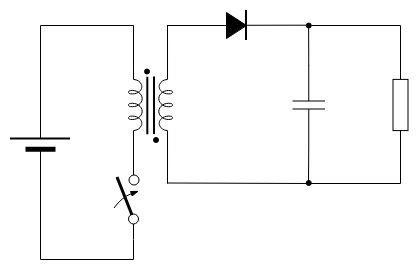

The diagram above was exported from draw.io. Its source (the exported page's mxGraphModel, read from the mxfile embedded in the PNG):
<mxGraphModel dx="723" dy="458" grid="1" gridSize="10" guides="1" tooltips="1" connect="1" arrows="1" fold="1" page="1" pageScale="1" pageWidth="827" pageHeight="1169" background="light-dark(#FFFFFF,#FFFFFF)" math="0" shadow="0">
  <root>
    <mxCell id="0" />
    <mxCell id="1" parent="0" />
    <mxCell id="97WSCiZH65-_SWAE3TA7-1" parent="1" style="pointerEvents=1;verticalLabelPosition=bottom;shadow=0;dashed=0;align=center;html=1;verticalAlign=top;shape=mxgraph.electrical.resistors.resistor_1;rotation=90;strokeColor=light-dark(#000000,#000000);fillColor=light-dark(#FFFFFF,#FFFFFF);" value="" vertex="1">
      <mxGeometry height="15" width="80" x="599.9966870117187" y="222" as="geometry" />
    </mxCell>
    <mxCell id="97WSCiZH65-_SWAE3TA7-2" edge="1" parent="1" source="97WSCiZH65-_SWAE3TA7-11" style="endArrow=none;html=1;rounded=0;strokeColor=light-dark(#000000,#000000);exitX=0;exitY=0.5;exitDx=0;exitDy=0;entryX=1;entryY=0.5;entryDx=0;entryDy=0;" value="">
      <mxGeometry height="50" relative="1" width="50" as="geometry">
        <mxPoint x="399.9966870117187" y="150" as="sourcePoint" />
        <mxPoint x="407" y="150" as="targetPoint" />
      </mxGeometry>
    </mxCell>
    <mxCell id="97WSCiZH65-_SWAE3TA7-5" edge="1" parent="1" style="endArrow=none;html=1;rounded=0;strokeColor=light-dark(#000000,#000000);exitX=1;exitY=0.5;exitDx=0;exitDy=0;" value="">
      <mxGeometry height="50" relative="1" width="50" as="geometry">
        <mxPoint x="406.7" y="307.5" as="sourcePoint" />
        <mxPoint x="547.9966870117187" y="308" as="targetPoint" />
      </mxGeometry>
    </mxCell>
    <mxCell id="97WSCiZH65-_SWAE3TA7-6" parent="1" style="pointerEvents=1;verticalLabelPosition=bottom;shadow=0;dashed=0;align=center;html=1;verticalAlign=top;shape=mxgraph.electrical.capacitors.capacitor_1;strokeColor=light-dark(#000000,#000000);direction=south;" value="" vertex="1">
      <mxGeometry height="80" width="32.5" x="532" y="189.49995930989576" as="geometry" />
    </mxCell>
    <mxCell id="97WSCiZH65-_SWAE3TA7-7" edge="1" parent="1" source="97WSCiZH65-_SWAE3TA7-13" style="endArrow=none;html=1;rounded=0;strokeColor=light-dark(#000000,#000000);exitX=-0.018;exitY=0.441;exitDx=0;exitDy=0;exitPerimeter=0;entryX=1.021;entryY=0.492;entryDx=0;entryDy=0;entryPerimeter=0;" target="97WSCiZH65-_SWAE3TA7-11" value="">
      <mxGeometry height="50" relative="1" width="50" as="geometry">
        <Array as="points" />
        <mxPoint x="535" y="310.49995930989576" as="sourcePoint" />
        <mxPoint x="500" y="147.99995930989576" as="targetPoint" />
      </mxGeometry>
    </mxCell>
    <mxCell id="97WSCiZH65-_SWAE3TA7-8" edge="1" parent="1" source="97WSCiZH65-_SWAE3TA7-1" style="endArrow=none;html=1;rounded=0;strokeColor=light-dark(#000000,#000000);entryX=1;entryY=0.5;entryDx=0;entryDy=0;entryPerimeter=0;exitX=1;exitY=0.5;exitDx=0;exitDy=0;exitPerimeter=0;" target="97WSCiZH65-_SWAE3TA7-6" value="">
      <mxGeometry height="50" relative="1" width="50" as="geometry">
        <Array as="points">
          <mxPoint x="640" y="307.99995930989576" />
          <mxPoint x="548" y="307.99995930989576" />
        </Array>
        <mxPoint x="640" y="307.99995930989576" as="sourcePoint" />
        <mxPoint x="548" y="306.99995930989576" as="targetPoint" />
      </mxGeometry>
    </mxCell>
    <mxCell id="97WSCiZH65-_SWAE3TA7-9" connectable="0" parent="1" style="group;rotation=90;" value="" vertex="1">
      <mxGeometry height="20" width="30" x="460.9966870117187" y="140" as="geometry" />
    </mxCell>
    <mxCell id="97WSCiZH65-_SWAE3TA7-10" edge="1" parent="97WSCiZH65-_SWAE3TA7-9" style="endArrow=none;html=1;rounded=0;strokeWidth=2;strokeColor=light-dark(#000000,#000000);" value="">
      <mxGeometry height="50" relative="1" width="50" as="geometry">
        <mxPoint x="25" y="-5" as="sourcePoint" />
        <mxPoint x="25" y="25" as="targetPoint" />
      </mxGeometry>
    </mxCell>
    <mxCell id="97WSCiZH65-_SWAE3TA7-11" parent="97WSCiZH65-_SWAE3TA7-9" style="triangle;whiteSpace=wrap;html=1;rotation=0;strokeWidth=1;fillStyle=solid;fillColor=light-dark(#000000,#000000);strokeColor=light-dark(#000000,#000000);" value="" vertex="1">
      <mxGeometry height="26" width="20" x="5" y="-3" as="geometry" />
    </mxCell>
    <mxCell id="97WSCiZH65-_SWAE3TA7-12" edge="1" parent="1" source="97WSCiZH65-_SWAE3TA7-1" style="endArrow=none;html=1;rounded=0;strokeColor=light-dark(#000000,#000000);exitX=0;exitY=0.5;exitDx=0;exitDy=0;exitPerimeter=0;" target="97WSCiZH65-_SWAE3TA7-13" value="">
      <mxGeometry height="50" relative="1" width="50" as="geometry">
        <Array as="points">
          <mxPoint x="640" y="149.99995930989576" />
        </Array>
        <mxPoint x="640" y="184.99995930989576" as="sourcePoint" />
        <mxPoint x="540" y="147.99995930989576" as="targetPoint" />
      </mxGeometry>
    </mxCell>
    <mxCell id="97WSCiZH65-_SWAE3TA7-13" parent="1" style="ellipse;whiteSpace=wrap;html=1;aspect=fixed;fillStyle=solid;fillColor=light-dark(#000000,#000000);strokeColor=light-dark(#000000,#000000);" value="" vertex="1">
      <mxGeometry height="5" width="5" x="545.75" y="147.49995930989576" as="geometry" />
    </mxCell>
    <mxCell id="97WSCiZH65-_SWAE3TA7-14" parent="1" style="ellipse;whiteSpace=wrap;html=1;aspect=fixed;fillStyle=solid;fillColor=light-dark(#000000,#000000);strokeColor=light-dark(#000000,#000000);" value="" vertex="1">
      <mxGeometry height="5" width="5" x="545.75" y="304.99995930989576" as="geometry" />
    </mxCell>
    <mxCell id="97WSCiZH65-_SWAE3TA7-15" connectable="0" parent="1" style="group" value="" vertex="1">
      <mxGeometry height="82.5" width="60" x="250" y="232.49995930989576" as="geometry" />
    </mxCell>
    <mxCell id="97WSCiZH65-_SWAE3TA7-16" edge="1" parent="97WSCiZH65-_SWAE3TA7-15" style="endArrow=none;html=1;rounded=0;strokeColor=light-dark(#000000,#000000);" value="">
      <mxGeometry height="50" relative="1" width="50" as="geometry">
        <mxPoint x="30" y="30.9375" as="sourcePoint" />
        <mxPoint x="30" as="targetPoint" />
      </mxGeometry>
    </mxCell>
    <mxCell id="97WSCiZH65-_SWAE3TA7-17" edge="1" parent="97WSCiZH65-_SWAE3TA7-15" style="endArrow=none;html=1;rounded=0;strokeColor=light-dark(#000000,#000000);" value="">
      <mxGeometry height="50" relative="1" width="50" as="geometry">
        <mxPoint x="30" y="82.5" as="sourcePoint" />
        <mxPoint x="30" y="41.25" as="targetPoint" />
      </mxGeometry>
    </mxCell>
    <mxCell id="97WSCiZH65-_SWAE3TA7-18" edge="1" parent="97WSCiZH65-_SWAE3TA7-15" style="endArrow=none;html=1;rounded=0;strokeWidth=2;strokeColor=light-dark(#000000,#000000);" value="">
      <mxGeometry height="50" relative="1" width="50" as="geometry">
        <mxPoint y="30.9375" as="sourcePoint" />
        <mxPoint x="60" y="30.9375" as="targetPoint" />
      </mxGeometry>
    </mxCell>
    <mxCell id="97WSCiZH65-_SWAE3TA7-19" edge="1" parent="97WSCiZH65-_SWAE3TA7-15" style="endArrow=none;html=1;rounded=0;strokeWidth=5;strokeColor=light-dark(#000000,#000000);" value="">
      <mxGeometry height="50" relative="1" width="50" as="geometry">
        <mxPoint x="15" y="41.25" as="sourcePoint" />
        <mxPoint x="45" y="41.25" as="targetPoint" />
      </mxGeometry>
    </mxCell>
    <mxCell id="97WSCiZH65-_SWAE3TA7-20" edge="1" parent="1" source="97WSCiZH65-_SWAE3TA7-24" style="endArrow=none;html=1;rounded=0;strokeColor=light-dark(#000000,#000000);exitX=1;exitY=0.645;exitDx=0;exitDy=0;exitPerimeter=0;entryX=0.5;entryY=1;entryDx=0;entryDy=0;" value="">
      <mxGeometry height="50" relative="1" width="50" as="geometry">
        <Array as="points" />
        <mxPoint x="635" y="194.99995930989576" as="sourcePoint" />
        <mxPoint x="406.9966870117187" y="149.5" as="targetPoint" />
      </mxGeometry>
    </mxCell>
    <mxCell id="97WSCiZH65-_SWAE3TA7-21" edge="1" parent="1" source="97WSCiZH65-_SWAE3TA7-24" style="endArrow=none;html=1;rounded=0;strokeColor=light-dark(#000000,#000000);entryX=0.5;entryY=0;entryDx=0;entryDy=0;exitX=0;exitY=0.645;exitDx=0;exitDy=0;exitPerimeter=0;" value="">
      <mxGeometry height="50" relative="1" width="50" as="geometry">
        <Array as="points" />
        <mxPoint x="407" y="277.99995930989576" as="sourcePoint" />
        <mxPoint x="406.9966870117187" y="308" as="targetPoint" />
      </mxGeometry>
    </mxCell>
    <mxCell id="97WSCiZH65-_SWAE3TA7-22" edge="1" parent="1" source="97WSCiZH65-_SWAE3TA7-23" style="endArrow=none;html=1;rounded=0;strokeColor=light-dark(#000000,#000000);exitX=1;exitY=0.645;exitDx=0;exitDy=0;exitPerimeter=0;" value="">
      <mxGeometry height="50" relative="1" width="50" as="geometry">
        <Array as="points" />
        <mxPoint x="400" y="196.99995930989576" as="sourcePoint" />
        <mxPoint x="373" y="307.99995930989576" as="targetPoint" />
      </mxGeometry>
    </mxCell>
    <mxCell id="97WSCiZH65-_SWAE3TA7-23" parent="1" style="pointerEvents=1;verticalLabelPosition=bottom;shadow=0;dashed=0;align=center;html=1;verticalAlign=top;shape=mxgraph.electrical.inductors.inductor_5;strokeColor=light-dark(#000000,#000000);direction=south;" value="" vertex="1">
      <mxGeometry height="80" width="14" x="367.9966870117187" y="189.5" as="geometry" />
    </mxCell>
    <mxCell id="97WSCiZH65-_SWAE3TA7-24" parent="1" style="pointerEvents=1;verticalLabelPosition=bottom;shadow=0;dashed=0;align=center;html=1;verticalAlign=top;shape=mxgraph.electrical.inductors.inductor_5;strokeColor=light-dark(#000000,#000000);direction=north;" value="" vertex="1">
      <mxGeometry height="80" width="14" x="397.9966870117187" y="189.5" as="geometry" />
    </mxCell>
    <mxCell id="97WSCiZH65-_SWAE3TA7-25" edge="1" parent="1" style="endArrow=none;html=1;rounded=0;strokeWidth=2;strokeColor=light-dark(#000000,#000000);" value="">
      <mxGeometry height="50" relative="1" width="50" as="geometry">
        <mxPoint x="387.30999999999995" y="259.24995930989576" as="sourcePoint" />
        <mxPoint x="387.30999999999995" y="201.74995930989576" as="targetPoint" />
      </mxGeometry>
    </mxCell>
    <mxCell id="97WSCiZH65-_SWAE3TA7-26" edge="1" parent="1" style="endArrow=none;html=1;rounded=0;strokeWidth=2;strokeColor=light-dark(#000000,#000000);" value="">
      <mxGeometry height="50" relative="1" width="50" as="geometry">
        <mxPoint x="394" y="258.99995930989576" as="sourcePoint" />
        <mxPoint x="394" y="201.49995930989576" as="targetPoint" />
      </mxGeometry>
    </mxCell>
    <mxCell id="97WSCiZH65-_SWAE3TA7-27" parent="1" style="ellipse;whiteSpace=wrap;html=1;aspect=fixed;strokeColor=light-dark(#000000,#000000);rotation=-90;" value="" vertex="1">
      <mxGeometry height="10" width="10" x="368" y="338.4999999999998" as="geometry" />
    </mxCell>
    <mxCell id="97WSCiZH65-_SWAE3TA7-28" parent="1" style="ellipse;whiteSpace=wrap;html=1;aspect=fixed;strokeColor=light-dark(#000000,#000000);rotation=-90;" value="" vertex="1">
      <mxGeometry height="10" width="10" x="368.4966870117187" y="299.4999999999998" as="geometry" />
    </mxCell>
    <mxCell id="97WSCiZH65-_SWAE3TA7-29" edge="1" parent="1" style="endArrow=none;html=1;rounded=0;strokeWidth=3;strokeColor=light-dark(#000000,#000000);" value="">
      <mxGeometry height="50" relative="1" width="50" as="geometry">
        <mxPoint x="371.4966870117187" y="339.4999999999998" as="sourcePoint" />
        <mxPoint x="356.4966870117187" y="301.4999999999998" as="targetPoint" />
      </mxGeometry>
    </mxCell>
    <mxCell id="97WSCiZH65-_SWAE3TA7-30" edge="1" parent="1" style="endArrow=none;html=1;rounded=0;entryX=0;entryY=0.5;entryDx=0;entryDy=0;strokeColor=light-dark(#000000,#000000);" target="97WSCiZH65-_SWAE3TA7-27" value="">
      <mxGeometry height="50" relative="1" width="50" as="geometry">
        <mxPoint x="373" y="363.99995930989576" as="sourcePoint" />
        <mxPoint x="303.4966870117187" y="271.4999999999998" as="targetPoint" />
      </mxGeometry>
    </mxCell>
    <mxCell id="97WSCiZH65-_SWAE3TA7-31" edge="1" parent="1" style="endArrow=none;html=1;rounded=0;entryX=1;entryY=0.5;entryDx=0;entryDy=0;strokeColor=light-dark(#000000,#000000);" value="">
      <mxGeometry height="50" relative="1" width="50" as="geometry">
        <mxPoint x="373" y="290" as="sourcePoint" />
        <mxPoint x="373" y="299.50000000001864" as="targetPoint" />
      </mxGeometry>
    </mxCell>
    <mxCell id="97WSCiZH65-_SWAE3TA7-32" edge="1" parent="1" style="endArrow=none;html=1;rounded=0;curved=1;startArrow=blockThin;startFill=1;strokeColor=light-dark(#000000,#000000);" value="">
      <mxGeometry height="50" relative="1" width="50" as="geometry">
        <Array as="points">
          <mxPoint x="361.4966870117187" y="321.4999999999998" />
        </Array>
        <mxPoint x="378.4966870117187" y="315.4999999999998" as="sourcePoint" />
        <mxPoint x="353.4966870117187" y="332.4999999999998" as="targetPoint" />
      </mxGeometry>
    </mxCell>
    <mxCell id="97WSCiZH65-_SWAE3TA7-33" edge="1" parent="1" style="endArrow=none;html=1;rounded=0;strokeColor=light-dark(#000000,#000000);" value="">
      <mxGeometry height="50" relative="1" width="50" as="geometry">
        <Array as="points">
          <mxPoint x="373" y="383.99995930989576" />
        </Array>
        <mxPoint x="280" y="383.99995930989576" as="sourcePoint" />
        <mxPoint x="373" y="363.99995930989576" as="targetPoint" />
      </mxGeometry>
    </mxCell>
    <mxCell id="97WSCiZH65-_SWAE3TA7-34" edge="1" parent="1" style="endArrow=none;html=1;rounded=0;strokeColor=light-dark(#000000,#000000);" value="">
      <mxGeometry height="50" relative="1" width="50" as="geometry">
        <mxPoint x="280" y="277.99995930989576" as="sourcePoint" />
        <mxPoint x="280" y="383.99995930989576" as="targetPoint" />
      </mxGeometry>
    </mxCell>
    <mxCell id="97WSCiZH65-_SWAE3TA7-35" edge="1" parent="1" style="endArrow=none;html=1;rounded=0;strokeColor=light-dark(#000000,#000000);" value="">
      <mxGeometry height="50" relative="1" width="50" as="geometry">
        <Array as="points">
          <mxPoint x="280" y="149.99995930989576" />
          <mxPoint x="373" y="149.99995930989576" />
        </Array>
        <mxPoint x="280" y="240" as="sourcePoint" />
        <mxPoint x="373" y="189.99995930989576" as="targetPoint" />
      </mxGeometry>
    </mxCell>
    <mxCell id="97WSCiZH65-_SWAE3TA7-36" edge="1" parent="1" source="97WSCiZH65-_SWAE3TA7-13" style="endArrow=none;html=1;rounded=0;strokeColor=light-dark(#000000,#000000);exitX=0.476;exitY=0.982;exitDx=0;exitDy=0;exitPerimeter=0;entryX=0.006;entryY=0.5;entryDx=0;entryDy=0;entryPerimeter=0;" target="97WSCiZH65-_SWAE3TA7-6" value="">
      <mxGeometry height="50" relative="1" width="50" as="geometry">
        <Array as="points" />
        <mxPoint x="549.05" y="152.49995930989576" as="sourcePoint" />
        <mxPoint x="549.05" y="190.49995930989576" as="targetPoint" />
      </mxGeometry>
    </mxCell>
    <mxCell id="HNSuor_SEs7prVDqMs9v-1" parent="1" style="ellipse;whiteSpace=wrap;html=1;aspect=fixed;fillStyle=solid;fillColor=light-dark(#000000,#000000);strokeColor=light-dark(#000000,#000000);" value="" vertex="1">
      <mxGeometry height="5" width="5" x="384" y="193.5" as="geometry" />
    </mxCell>
    <mxCell id="HNSuor_SEs7prVDqMs9v-2" parent="1" style="ellipse;whiteSpace=wrap;html=1;aspect=fixed;fillStyle=solid;fillColor=light-dark(#000000,#000000);strokeColor=light-dark(#000000,#000000);" value="" vertex="1">
      <mxGeometry height="5" width="5" x="393" y="262" as="geometry" />
    </mxCell>
    <mxCell id="jbuB0otD8D3PVqOAIoID-1" parent="1" style="rounded=0;whiteSpace=wrap;html=1;fillColor=none;strokeColor=none;" value="" vertex="1">
      <mxGeometry height="275" width="420" x="240" y="125" as="geometry" />
    </mxCell>
  </root>
</mxGraphModel>